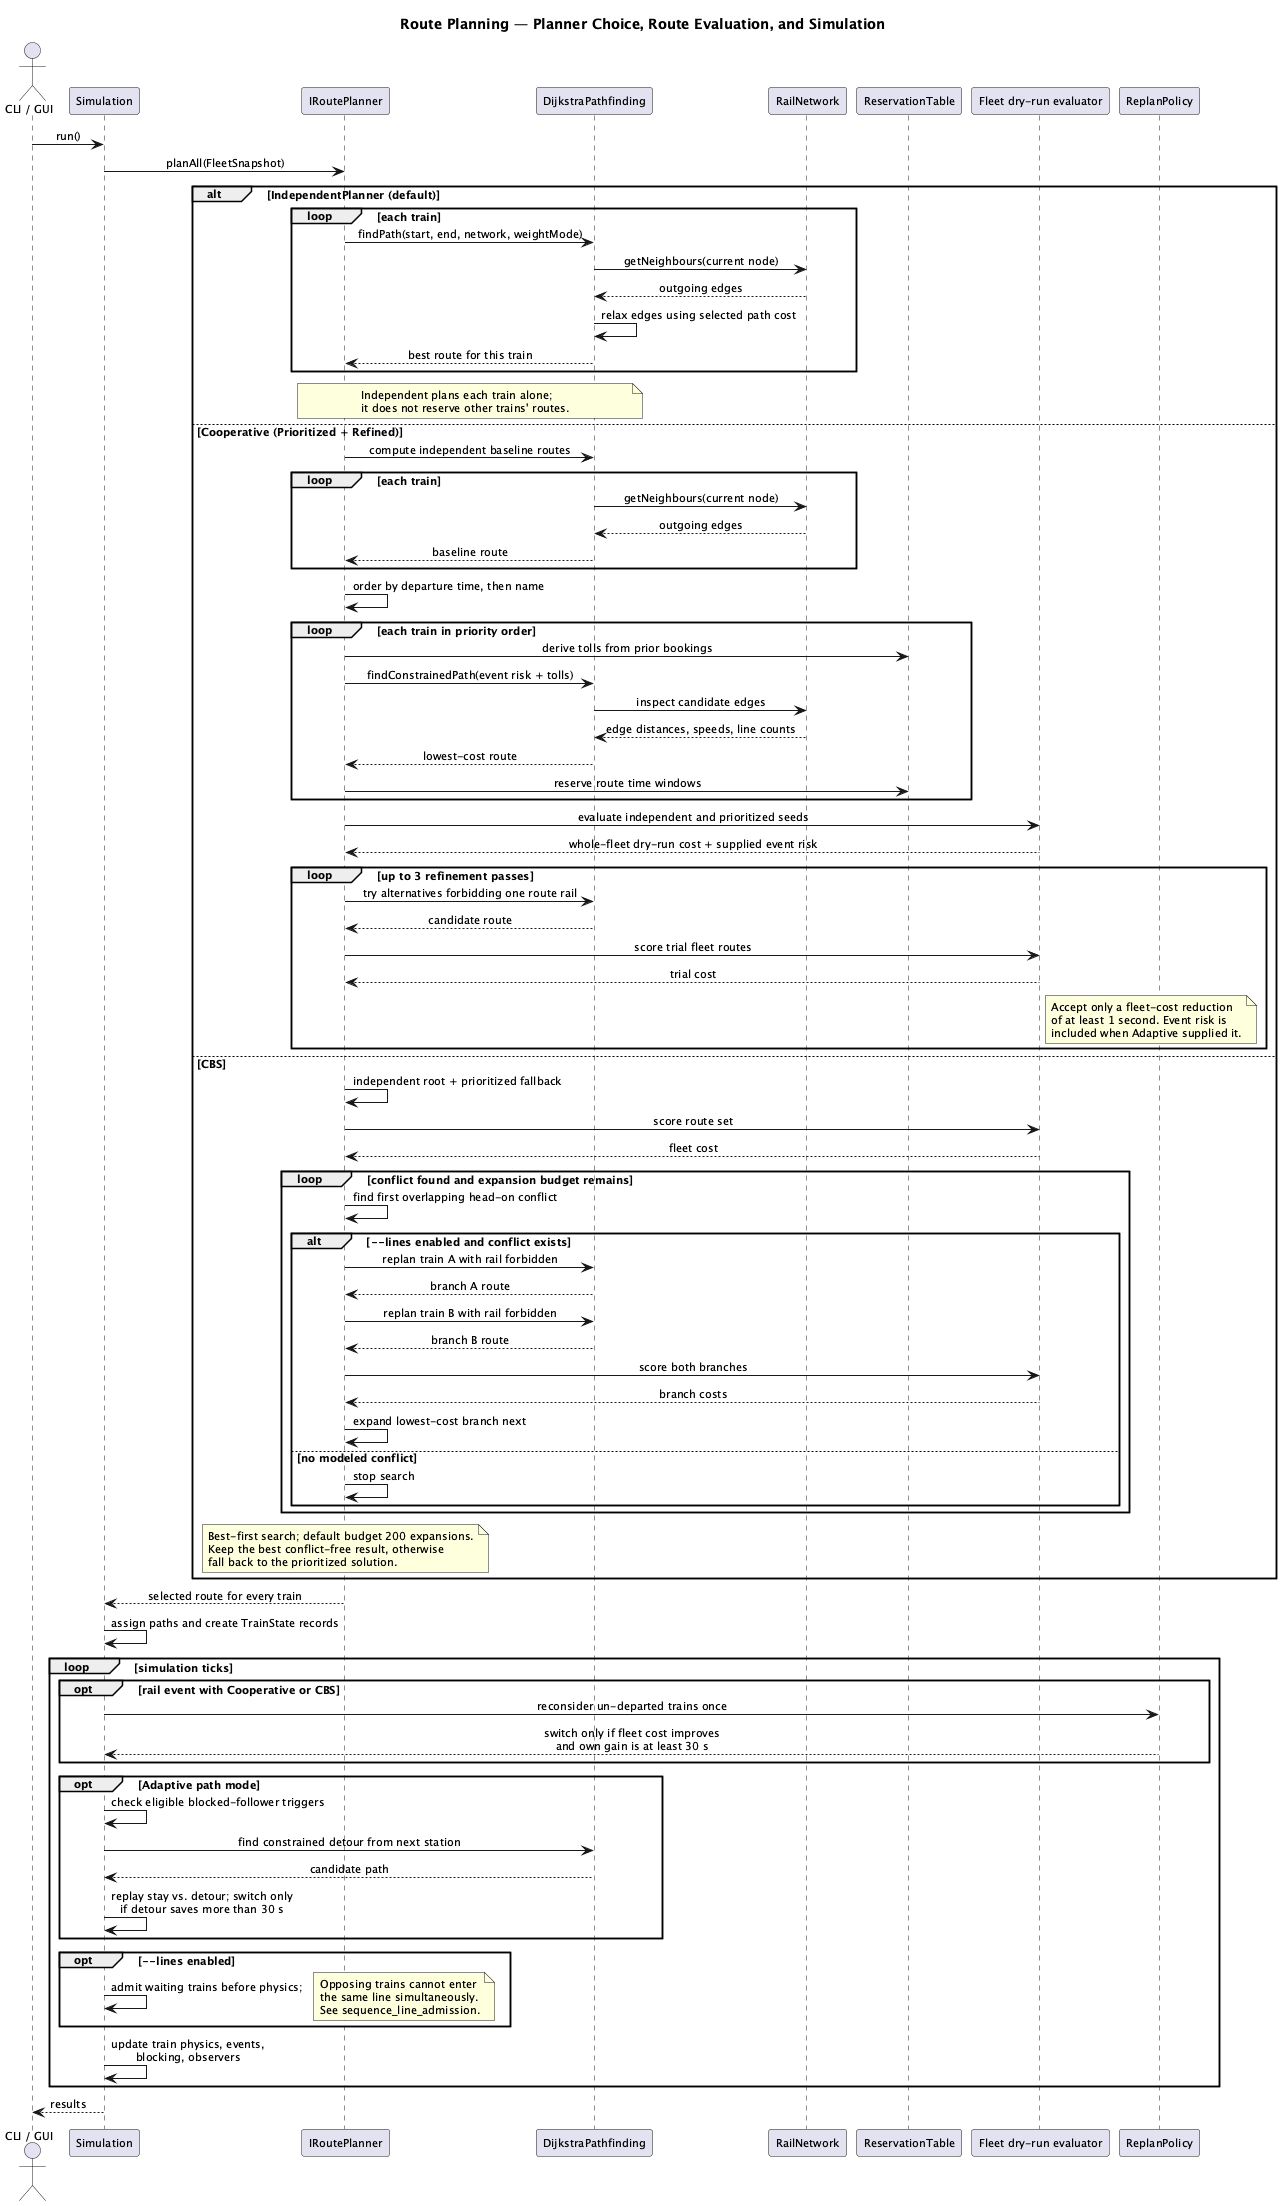

The diagram above was rendered by PlantUML. Its source (embedded in the PNG):
@startuml sequence_fleet_planning

skinparam defaultFontSize 11
skinparam shadowing false
skinparam sequenceMessageAlign center

title Route Planning — Planner Choice, Route Evaluation, and Simulation

actor "CLI / GUI" as UI
participant "Simulation" as Sim
participant "IRoutePlanner" as Planner
participant "DijkstraPathfinding" as Dijk
participant "RailNetwork" as Net
participant "ReservationTable" as Reservations
participant "Fleet dry-run evaluator" as Evaluator
participant "ReplanPolicy" as Replan

UI -> Sim : run()
Sim -> Planner : planAll(FleetSnapshot)

alt IndependentPlanner (default)
    loop each train
        Planner -> Dijk : findPath(start, end, network, weightMode)
        Dijk -> Net : getNeighbours(current node)
        Net --> Dijk : outgoing edges
        Dijk -> Dijk : relax edges using selected path cost
        Dijk --> Planner : best route for this train
    end
    note over Planner,Dijk
      Independent plans each train alone;
      it does not reserve other trains' routes.
    end note
else Cooperative (Prioritized + Refined)
    Planner -> Dijk : compute independent baseline routes
    loop each train
        Dijk -> Net : getNeighbours(current node)
        Net --> Dijk : outgoing edges
        Dijk --> Planner : baseline route
    end
    Planner -> Planner : order by departure time, then name
    loop each train in priority order
        Planner -> Reservations : derive tolls from prior bookings
        Planner -> Dijk : findConstrainedPath(event risk + tolls)
        Dijk -> Net : inspect candidate edges
        Net --> Dijk : edge distances, speeds, line counts
        Dijk --> Planner : lowest-cost route
        Planner -> Reservations : reserve route time windows
    end
    Planner -> Evaluator : evaluate independent and prioritized seeds
    Evaluator --> Planner : whole-fleet dry-run cost + supplied event risk
    loop up to 3 refinement passes
        Planner -> Dijk : try alternatives forbidding one route rail
        Dijk --> Planner : candidate route
        Planner -> Evaluator : score trial fleet routes
        Evaluator --> Planner : trial cost
        note right of Evaluator
          Accept only a fleet-cost reduction
          of at least 1 second. Event risk is
          included when Adaptive supplied it.
        end note
    end
else CBS
    Planner -> Planner : independent root + prioritized fallback
    Planner -> Evaluator : score route set
    Evaluator --> Planner : fleet cost
    loop conflict found and expansion budget remains
        Planner -> Planner : find first overlapping head-on conflict
        alt --lines enabled and conflict exists
            Planner -> Dijk : replan train A with rail forbidden
            Dijk --> Planner : branch A route
            Planner -> Dijk : replan train B with rail forbidden
            Dijk --> Planner : branch B route
            Planner -> Evaluator : score both branches
            Evaluator --> Planner : branch costs
            Planner -> Planner : expand lowest-cost branch next
        else no modeled conflict
            Planner -> Planner : stop search
        end
    end
    note over Planner
      Best-first search; default budget 200 expansions.
      Keep the best conflict-free result, otherwise
      fall back to the prioritized solution.
    end note
end

Planner --> Sim : selected route for every train
Sim -> Sim : assign paths and create TrainState records

loop simulation ticks
    opt rail event with Cooperative or CBS
        Sim -> Replan : reconsider un-departed trains once
        Replan --> Sim : switch only if fleet cost improves\nand own gain is at least 30 s
    end
    opt Adaptive path mode
        Sim -> Sim : check eligible blocked-follower triggers
        Sim -> Dijk : find constrained detour from next station
        Dijk --> Sim : candidate path
        Sim -> Sim : replay stay vs. detour; switch only\nif detour saves more than 30 s
    end
    opt --lines enabled
        Sim -> Sim : admit waiting trains before physics;
        note right
          Opposing trains cannot enter
          the same line simultaneously.
          See sequence_line_admission.
        end note
    end
    Sim -> Sim : update train physics, events,\nblocking, observers
end

Sim --> UI : results

@enduml